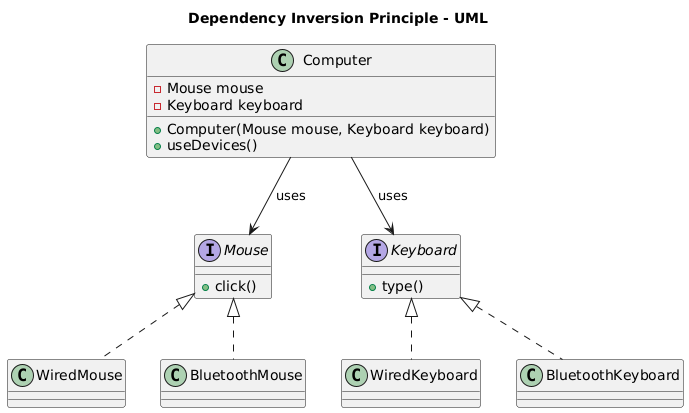

The diagram above was rendered by PlantUML. Its source (embedded in the PNG):
@startuml
title Dependency Inversion Principle - UML
interface Mouse {
    +click()
}

class WiredMouse implements Mouse
class BluetoothMouse implements Mouse

interface Keyboard {
    +type()
}

class WiredKeyboard implements Keyboard
class BluetoothKeyboard implements Keyboard

class Computer {
    - Mouse mouse
    - Keyboard keyboard
    + Computer(Mouse mouse, Keyboard keyboard)
    + useDevices()
}

Computer --> Mouse : uses
Computer --> Keyboard : uses
@enduml